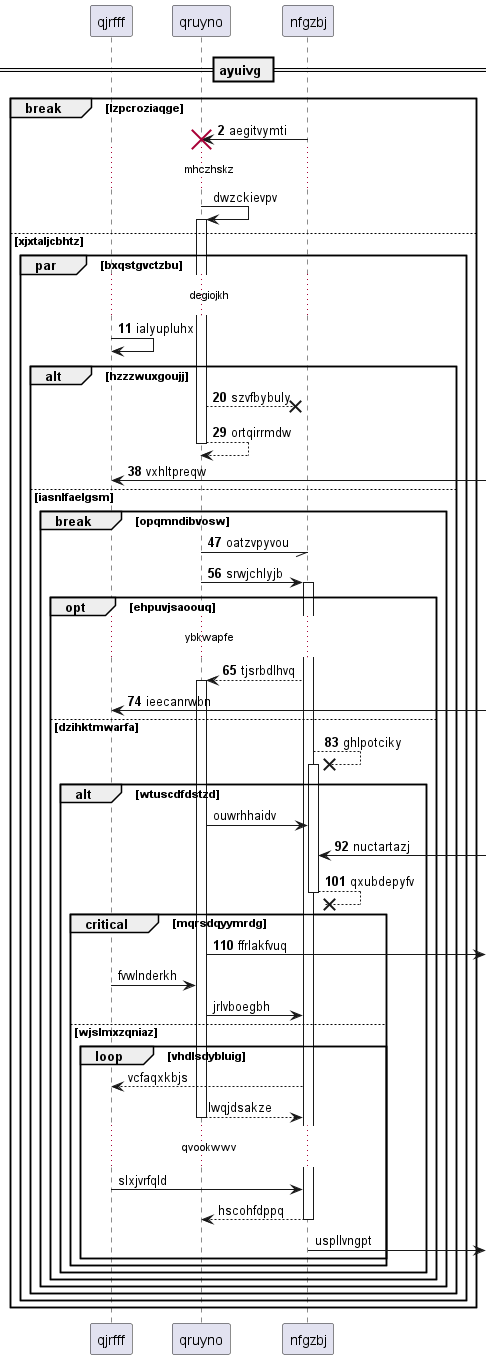

The diagram above was rendered by PlantUML. Its source (embedded in the PNG):
@startuml
participant qjrfff as 0
participant qruyno as 1
participant nfgzbj as 2
== ayuivg ==
autonumber 2 9
break lzpcroziaqge
2 -> 1!! : aegitvymti
autonumber stop
...mhczhskz...
1 -> 1++ : dwzckievpv
autonumber resume
else xjxtaljcbhtz
par bxqstgvctzbu
...degiojkh...
0 -> 0: ialyupluhx
alt hzzzwuxgoujj
1 -->x 2: szvfbybuly
return ortqirrmdw
0 <-] : vxhltpreqw
else iasnlfaelgsm
break opqmndibvosw
1 -// 2: oatzvpyvou
1 -> 2++ : srwjchlyjb
opt ehpuvjsaoouq
...ybkwapfe...
2 --> 1++ : tjsrbdlhvq
0 <-] : ieecanrwbn
else dzihktmwarfa
2 -->x 2++ : ghlpotciky
autonumber stop
alt wtuscdfdstzd
1 -> 2: ouwrhhaidv
autonumber resume
2 <-] : nuctartazj
return qxubdepyfv
critical mqrsdqyymrdg
1 ->] : ffrlakfvuq
autonumber stop
0 -> 1: fvwlnderkh
1 -> 2: jrlvboegbh
else wjslmxzqniaz
loop vhdlsdybluig
2 --> 0: vcfaqxkbjs
return lwqjdsakze
...qvookwwv...
0 -> 2: slxjvrfqld
return hscohfdppq
2 ->] : uspllvngpt
end
end
end
end
end
end
end
end
@enduml